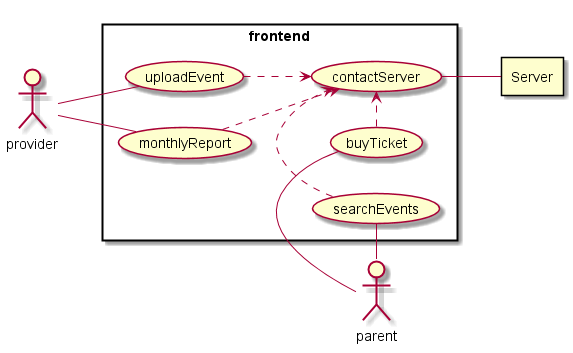

The diagram above was rendered by PlantUML. Its source (embedded in the PNG):
@startuml
left to right direction
actor parent
actor provider
rectangle frontend {
	parent -right- (buyTicket)
	parent -u- (searchEvents)
	provider -- (uploadEvent) 
	provider -- (monthlyReport)
	(uploadEvent) ..> (contactServer)
	(monthlyReport) ..> (contactServer)
	(buyTicket) .> (contactServer)	
	(searchEvents) .> (contactServer)
}
rectangle Server
(contactServer) -- Server

@enduml